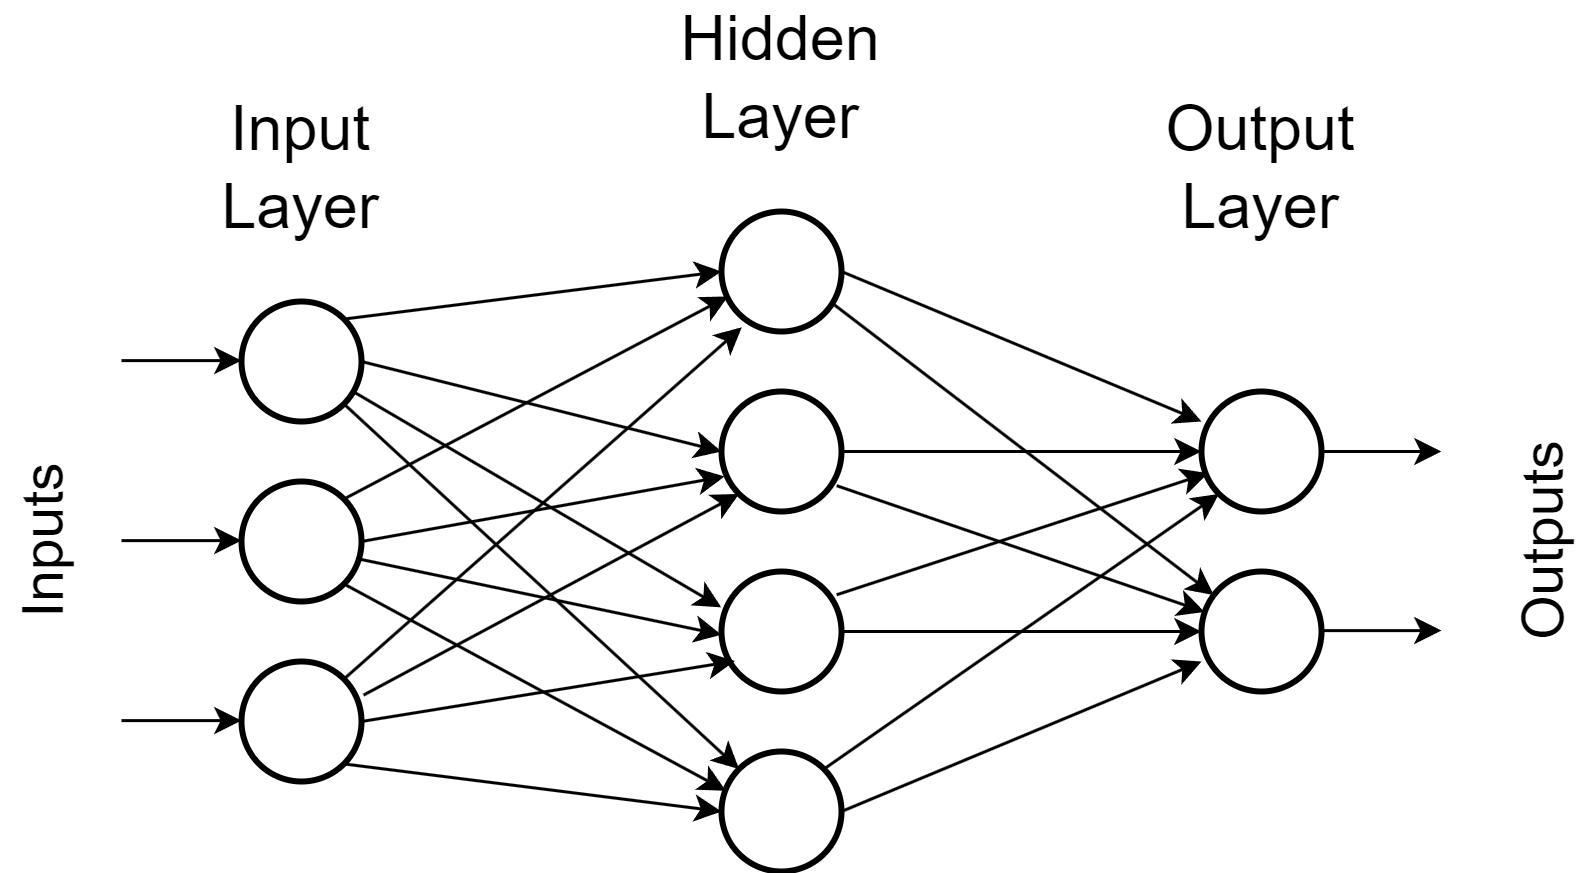

The diagram above was exported from draw.io. Its source (the exported page's mxGraphModel, read from the mxfile embedded in the PNG):
<mxGraphModel dx="1221" dy="737" grid="1" gridSize="10" guides="1" tooltips="1" connect="1" arrows="1" fold="1" page="1" pageScale="1" pageWidth="827" pageHeight="1169" math="0" shadow="0">
  <root>
    <mxCell id="0" />
    <mxCell id="1" parent="0" />
    <mxCell id="sPUJbz4Duw0_KWh4ms0C-16" style="rounded=0;orthogonalLoop=1;jettySize=auto;html=1;exitX=1;exitY=0;exitDx=0;exitDy=0;entryX=0;entryY=0.5;entryDx=0;entryDy=0;" parent="1" source="sPUJbz4Duw0_KWh4ms0C-1" target="sPUJbz4Duw0_KWh4ms0C-10" edge="1">
      <mxGeometry relative="1" as="geometry" />
    </mxCell>
    <mxCell id="sPUJbz4Duw0_KWh4ms0C-17" style="rounded=0;orthogonalLoop=1;jettySize=auto;html=1;exitX=1;exitY=0.5;exitDx=0;exitDy=0;entryX=0;entryY=0.5;entryDx=0;entryDy=0;" parent="1" source="sPUJbz4Duw0_KWh4ms0C-1" target="sPUJbz4Duw0_KWh4ms0C-11" edge="1">
      <mxGeometry relative="1" as="geometry" />
    </mxCell>
    <mxCell id="sPUJbz4Duw0_KWh4ms0C-18" style="rounded=0;orthogonalLoop=1;jettySize=auto;html=1;exitX=0.94;exitY=0.756;exitDx=0;exitDy=0;entryX=-0.002;entryY=0.299;entryDx=0;entryDy=0;exitPerimeter=0;entryPerimeter=0;" parent="1" source="sPUJbz4Duw0_KWh4ms0C-1" target="sPUJbz4Duw0_KWh4ms0C-12" edge="1">
      <mxGeometry relative="1" as="geometry" />
    </mxCell>
    <mxCell id="sPUJbz4Duw0_KWh4ms0C-19" style="rounded=0;orthogonalLoop=1;jettySize=auto;html=1;exitX=1;exitY=1;exitDx=0;exitDy=0;entryX=0;entryY=0;entryDx=0;entryDy=0;" parent="1" source="sPUJbz4Duw0_KWh4ms0C-1" target="sPUJbz4Duw0_KWh4ms0C-13" edge="1">
      <mxGeometry relative="1" as="geometry" />
    </mxCell>
    <mxCell id="sPUJbz4Duw0_KWh4ms0C-1" value="" style="ellipse;whiteSpace=wrap;html=1;aspect=fixed;strokeWidth=2;" parent="1" vertex="1">
      <mxGeometry x="160" y="190" width="40" height="40" as="geometry" />
    </mxCell>
    <mxCell id="sPUJbz4Duw0_KWh4ms0C-23" style="rounded=0;orthogonalLoop=1;jettySize=auto;html=1;exitX=1;exitY=1;exitDx=0;exitDy=0;entryX=0.036;entryY=0.327;entryDx=0;entryDy=0;entryPerimeter=0;" parent="1" source="sPUJbz4Duw0_KWh4ms0C-8" target="sPUJbz4Duw0_KWh4ms0C-13" edge="1">
      <mxGeometry relative="1" as="geometry">
        <mxPoint x="320" y="410" as="targetPoint" />
      </mxGeometry>
    </mxCell>
    <mxCell id="sPUJbz4Duw0_KWh4ms0C-8" value="" style="ellipse;whiteSpace=wrap;html=1;aspect=fixed;strokeWidth=2;" parent="1" vertex="1">
      <mxGeometry x="160" y="250" width="40" height="40" as="geometry" />
    </mxCell>
    <mxCell id="sPUJbz4Duw0_KWh4ms0C-25" style="rounded=0;orthogonalLoop=1;jettySize=auto;html=1;exitX=1.017;exitY=0.28;exitDx=0;exitDy=0;entryX=0;entryY=1;entryDx=0;entryDy=0;exitPerimeter=0;" parent="1" source="sPUJbz4Duw0_KWh4ms0C-9" target="sPUJbz4Duw0_KWh4ms0C-11" edge="1">
      <mxGeometry relative="1" as="geometry" />
    </mxCell>
    <mxCell id="sPUJbz4Duw0_KWh4ms0C-27" style="rounded=0;orthogonalLoop=1;jettySize=auto;html=1;exitX=1;exitY=1;exitDx=0;exitDy=0;entryX=0;entryY=0.5;entryDx=0;entryDy=0;" parent="1" source="sPUJbz4Duw0_KWh4ms0C-9" target="sPUJbz4Duw0_KWh4ms0C-13" edge="1">
      <mxGeometry relative="1" as="geometry" />
    </mxCell>
    <mxCell id="sPUJbz4Duw0_KWh4ms0C-9" value="" style="ellipse;whiteSpace=wrap;html=1;aspect=fixed;strokeWidth=2;" parent="1" vertex="1">
      <mxGeometry x="160" y="310" width="40" height="40" as="geometry" />
    </mxCell>
    <mxCell id="sPUJbz4Duw0_KWh4ms0C-28" style="rounded=0;orthogonalLoop=1;jettySize=auto;html=1;exitX=1;exitY=0.5;exitDx=0;exitDy=0;entryX=0;entryY=0.25;entryDx=0;entryDy=0;entryPerimeter=0;" parent="1" source="sPUJbz4Duw0_KWh4ms0C-10" target="sPUJbz4Duw0_KWh4ms0C-14" edge="1">
      <mxGeometry relative="1" as="geometry" />
    </mxCell>
    <mxCell id="sPUJbz4Duw0_KWh4ms0C-29" style="rounded=0;orthogonalLoop=1;jettySize=auto;html=1;exitX=0.912;exitY=0.756;exitDx=0;exitDy=0;exitPerimeter=0;" parent="1" source="sPUJbz4Duw0_KWh4ms0C-10" target="sPUJbz4Duw0_KWh4ms0C-15" edge="1">
      <mxGeometry relative="1" as="geometry" />
    </mxCell>
    <mxCell id="sPUJbz4Duw0_KWh4ms0C-10" value="" style="ellipse;whiteSpace=wrap;html=1;aspect=fixed;strokeWidth=2;" parent="1" vertex="1">
      <mxGeometry x="320" y="160" width="40" height="40" as="geometry" />
    </mxCell>
    <mxCell id="sPUJbz4Duw0_KWh4ms0C-30" style="rounded=0;orthogonalLoop=1;jettySize=auto;html=1;exitX=1;exitY=0.5;exitDx=0;exitDy=0;entryX=0;entryY=0.5;entryDx=0;entryDy=0;" parent="1" source="sPUJbz4Duw0_KWh4ms0C-11" target="sPUJbz4Duw0_KWh4ms0C-14" edge="1">
      <mxGeometry relative="1" as="geometry" />
    </mxCell>
    <mxCell id="sPUJbz4Duw0_KWh4ms0C-31" style="rounded=0;orthogonalLoop=1;jettySize=auto;html=1;exitX=0.96;exitY=0.785;exitDx=0;exitDy=0;entryX=0.026;entryY=0.337;entryDx=0;entryDy=0;entryPerimeter=0;exitPerimeter=0;" parent="1" source="sPUJbz4Duw0_KWh4ms0C-11" target="sPUJbz4Duw0_KWh4ms0C-15" edge="1">
      <mxGeometry relative="1" as="geometry" />
    </mxCell>
    <mxCell id="sPUJbz4Duw0_KWh4ms0C-11" value="" style="ellipse;whiteSpace=wrap;html=1;aspect=fixed;strokeWidth=2;" parent="1" vertex="1">
      <mxGeometry x="320" y="220" width="40" height="40" as="geometry" />
    </mxCell>
    <mxCell id="sPUJbz4Duw0_KWh4ms0C-33" style="rounded=0;orthogonalLoop=1;jettySize=auto;html=1;exitX=1;exitY=0.5;exitDx=0;exitDy=0;entryX=0;entryY=0.5;entryDx=0;entryDy=0;" parent="1" source="sPUJbz4Duw0_KWh4ms0C-12" target="sPUJbz4Duw0_KWh4ms0C-15" edge="1">
      <mxGeometry relative="1" as="geometry" />
    </mxCell>
    <mxCell id="sPUJbz4Duw0_KWh4ms0C-12" value="" style="ellipse;whiteSpace=wrap;html=1;aspect=fixed;strokeWidth=2;" parent="1" vertex="1">
      <mxGeometry x="320" y="280" width="40" height="40" as="geometry" />
    </mxCell>
    <mxCell id="sPUJbz4Duw0_KWh4ms0C-34" style="rounded=0;orthogonalLoop=1;jettySize=auto;html=1;exitX=1;exitY=0;exitDx=0;exitDy=0;entryX=0;entryY=1;entryDx=0;entryDy=0;" parent="1" source="sPUJbz4Duw0_KWh4ms0C-13" target="sPUJbz4Duw0_KWh4ms0C-14" edge="1">
      <mxGeometry relative="1" as="geometry" />
    </mxCell>
    <mxCell id="sPUJbz4Duw0_KWh4ms0C-13" value="" style="ellipse;whiteSpace=wrap;html=1;aspect=fixed;strokeWidth=2;" parent="1" vertex="1">
      <mxGeometry x="320" y="340" width="40" height="40" as="geometry" />
    </mxCell>
    <mxCell id="sPUJbz4Duw0_KWh4ms0C-14" value="" style="ellipse;whiteSpace=wrap;html=1;aspect=fixed;strokeWidth=2;" parent="1" vertex="1">
      <mxGeometry x="480" y="220" width="40" height="40" as="geometry" />
    </mxCell>
    <mxCell id="sPUJbz4Duw0_KWh4ms0C-15" value="" style="ellipse;whiteSpace=wrap;html=1;aspect=fixed;strokeWidth=2;" parent="1" vertex="1">
      <mxGeometry x="480" y="280" width="40" height="40" as="geometry" />
    </mxCell>
    <mxCell id="sPUJbz4Duw0_KWh4ms0C-20" style="rounded=0;orthogonalLoop=1;jettySize=auto;html=1;exitX=1;exitY=0;exitDx=0;exitDy=0;entryX=0.055;entryY=0.708;entryDx=0;entryDy=0;entryPerimeter=0;" parent="1" source="sPUJbz4Duw0_KWh4ms0C-8" target="sPUJbz4Duw0_KWh4ms0C-10" edge="1">
      <mxGeometry relative="1" as="geometry" />
    </mxCell>
    <mxCell id="sPUJbz4Duw0_KWh4ms0C-21" style="rounded=0;orthogonalLoop=1;jettySize=auto;html=1;exitX=1;exitY=0.5;exitDx=0;exitDy=0;entryX=0.026;entryY=0.708;entryDx=0;entryDy=0;entryPerimeter=0;" parent="1" source="sPUJbz4Duw0_KWh4ms0C-8" target="sPUJbz4Duw0_KWh4ms0C-11" edge="1">
      <mxGeometry relative="1" as="geometry" />
    </mxCell>
    <mxCell id="sPUJbz4Duw0_KWh4ms0C-22" style="rounded=0;orthogonalLoop=1;jettySize=auto;html=1;exitX=0.96;exitY=0.642;exitDx=0;exitDy=0;entryX=0;entryY=0.527;entryDx=0;entryDy=0;entryPerimeter=0;exitPerimeter=0;" parent="1" source="sPUJbz4Duw0_KWh4ms0C-8" target="sPUJbz4Duw0_KWh4ms0C-12" edge="1">
      <mxGeometry relative="1" as="geometry" />
    </mxCell>
    <mxCell id="sPUJbz4Duw0_KWh4ms0C-24" style="rounded=0;orthogonalLoop=1;jettySize=auto;html=1;exitX=1;exitY=0;exitDx=0;exitDy=0;entryX=0.169;entryY=0.965;entryDx=0;entryDy=0;entryPerimeter=0;" parent="1" source="sPUJbz4Duw0_KWh4ms0C-9" target="sPUJbz4Duw0_KWh4ms0C-10" edge="1">
      <mxGeometry relative="1" as="geometry" />
    </mxCell>
    <mxCell id="sPUJbz4Duw0_KWh4ms0C-26" style="rounded=0;orthogonalLoop=1;jettySize=auto;html=1;exitX=1;exitY=0.5;exitDx=0;exitDy=0;entryX=0.112;entryY=0.746;entryDx=0;entryDy=0;entryPerimeter=0;" parent="1" source="sPUJbz4Duw0_KWh4ms0C-9" target="sPUJbz4Duw0_KWh4ms0C-12" edge="1">
      <mxGeometry relative="1" as="geometry" />
    </mxCell>
    <mxCell id="sPUJbz4Duw0_KWh4ms0C-32" style="rounded=0;orthogonalLoop=1;jettySize=auto;html=1;exitX=0.96;exitY=0.194;exitDx=0;exitDy=0;exitPerimeter=0;entryX=0.055;entryY=0.68;entryDx=0;entryDy=0;entryPerimeter=0;" parent="1" source="sPUJbz4Duw0_KWh4ms0C-12" target="sPUJbz4Duw0_KWh4ms0C-14" edge="1">
      <mxGeometry relative="1" as="geometry">
        <mxPoint x="480" y="270" as="targetPoint" />
      </mxGeometry>
    </mxCell>
    <mxCell id="sPUJbz4Duw0_KWh4ms0C-35" style="rounded=0;orthogonalLoop=1;jettySize=auto;html=1;exitX=1;exitY=0.5;exitDx=0;exitDy=0;entryX=0;entryY=0.75;entryDx=0;entryDy=0;entryPerimeter=0;" parent="1" source="sPUJbz4Duw0_KWh4ms0C-13" target="sPUJbz4Duw0_KWh4ms0C-15" edge="1">
      <mxGeometry relative="1" as="geometry" />
    </mxCell>
    <mxCell id="sPUJbz4Duw0_KWh4ms0C-36" value="&lt;font face=&quot;Helvetica&quot; style=&quot;font-size: 21px;&quot;&gt;Input Layer&lt;/font&gt;" style="text;html=1;align=center;verticalAlign=middle;whiteSpace=wrap;rounded=0;" parent="1" vertex="1">
      <mxGeometry x="150" y="130" width="60" height="30" as="geometry" />
    </mxCell>
    <mxCell id="sPUJbz4Duw0_KWh4ms0C-37" value="" style="endArrow=classic;html=1;rounded=0;" parent="1" edge="1">
      <mxGeometry width="50" height="50" relative="1" as="geometry">
        <mxPoint x="120" y="209.71" as="sourcePoint" />
        <mxPoint x="160" y="209.71" as="targetPoint" />
      </mxGeometry>
    </mxCell>
    <mxCell id="sPUJbz4Duw0_KWh4ms0C-38" value="" style="endArrow=classic;html=1;rounded=0;" parent="1" edge="1">
      <mxGeometry width="50" height="50" relative="1" as="geometry">
        <mxPoint x="120" y="269.71" as="sourcePoint" />
        <mxPoint x="160" y="269.71" as="targetPoint" />
      </mxGeometry>
    </mxCell>
    <mxCell id="sPUJbz4Duw0_KWh4ms0C-39" value="" style="endArrow=classic;html=1;rounded=0;" parent="1" edge="1">
      <mxGeometry width="50" height="50" relative="1" as="geometry">
        <mxPoint x="120" y="329.71" as="sourcePoint" />
        <mxPoint x="160" y="329.71" as="targetPoint" />
      </mxGeometry>
    </mxCell>
    <mxCell id="sPUJbz4Duw0_KWh4ms0C-40" value="" style="endArrow=classic;html=1;rounded=0;" parent="1" edge="1">
      <mxGeometry width="50" height="50" relative="1" as="geometry">
        <mxPoint x="520" y="239.99999999999997" as="sourcePoint" />
        <mxPoint x="560" y="239.99999999999997" as="targetPoint" />
      </mxGeometry>
    </mxCell>
    <mxCell id="sPUJbz4Duw0_KWh4ms0C-41" value="" style="endArrow=classic;html=1;rounded=0;" parent="1" edge="1">
      <mxGeometry width="50" height="50" relative="1" as="geometry">
        <mxPoint x="520" y="299.71" as="sourcePoint" />
        <mxPoint x="560" y="299.71" as="targetPoint" />
      </mxGeometry>
    </mxCell>
    <mxCell id="sPUJbz4Duw0_KWh4ms0C-43" value="&lt;font style=&quot;font-size: 21px;&quot;&gt;Hidden Layer&lt;/font&gt;" style="text;html=1;align=center;verticalAlign=middle;whiteSpace=wrap;rounded=0;fontSize=21;" parent="1" vertex="1">
      <mxGeometry x="310" y="100" width="60" height="30" as="geometry" />
    </mxCell>
    <mxCell id="sPUJbz4Duw0_KWh4ms0C-44" value="&lt;font face=&quot;Helvetica&quot; style=&quot;font-size: 21px;&quot;&gt;Output Layer&lt;/font&gt;" style="text;html=1;align=center;verticalAlign=middle;whiteSpace=wrap;rounded=0;" parent="1" vertex="1">
      <mxGeometry x="470" y="130" width="60" height="30" as="geometry" />
    </mxCell>
    <mxCell id="sPUJbz4Duw0_KWh4ms0C-45" value="&lt;font face=&quot;Helvetica&quot; style=&quot;font-size: 19px;&quot;&gt;Inputs&lt;/font&gt;" style="text;html=1;align=center;verticalAlign=middle;whiteSpace=wrap;rounded=0;rotation=-90;" parent="1" vertex="1">
      <mxGeometry x="60" y="255" width="70" height="30" as="geometry" />
    </mxCell>
    <mxCell id="sPUJbz4Duw0_KWh4ms0C-46" value="&lt;font style=&quot;&quot;&gt;&lt;font style=&quot;font-size: 19px;&quot; face=&quot;Helvetica&quot;&gt;Outputs&lt;/font&gt;&lt;br&gt;&lt;/font&gt;" style="text;html=1;align=center;verticalAlign=middle;whiteSpace=wrap;rounded=0;rotation=-90;" parent="1" vertex="1">
      <mxGeometry x="560" y="255" width="70" height="30" as="geometry" />
    </mxCell>
  </root>
</mxGraphModel>